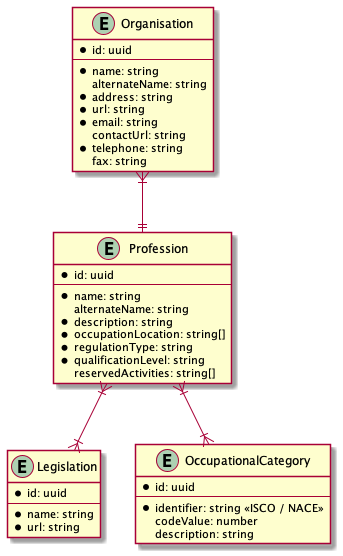

The diagram above was rendered by PlantUML. Its source (embedded in the PNG):
@startuml organisations-and-professions
entity Organisation {
  * id: uuid
  --
  * name: string
  alternateName: string
  * address: string
  * url: string
  * email: string
  contactUrl: string
  * telephone: string
  fax: string
}

entity Profession {
  * id: uuid
  --
  * name: string
  alternateName: string
  * description: string
  * occupationLocation: string[]
  * regulationType: string
  * qualificationLevel: string
  reservedActivities: string[]
}

entity Legislation {
  * id: uuid
  --
  * name: string
  * url: string
}

entity OccupationalCategory {
  * id: uuid
  --
  * identifier: string <<ISCO / NACE>>
  codeValue: number
  description: string
}

Organisation }|--|| Profession
Profession }|--|{ OccupationalCategory
Profession }|--|{ Legislation
@enduml